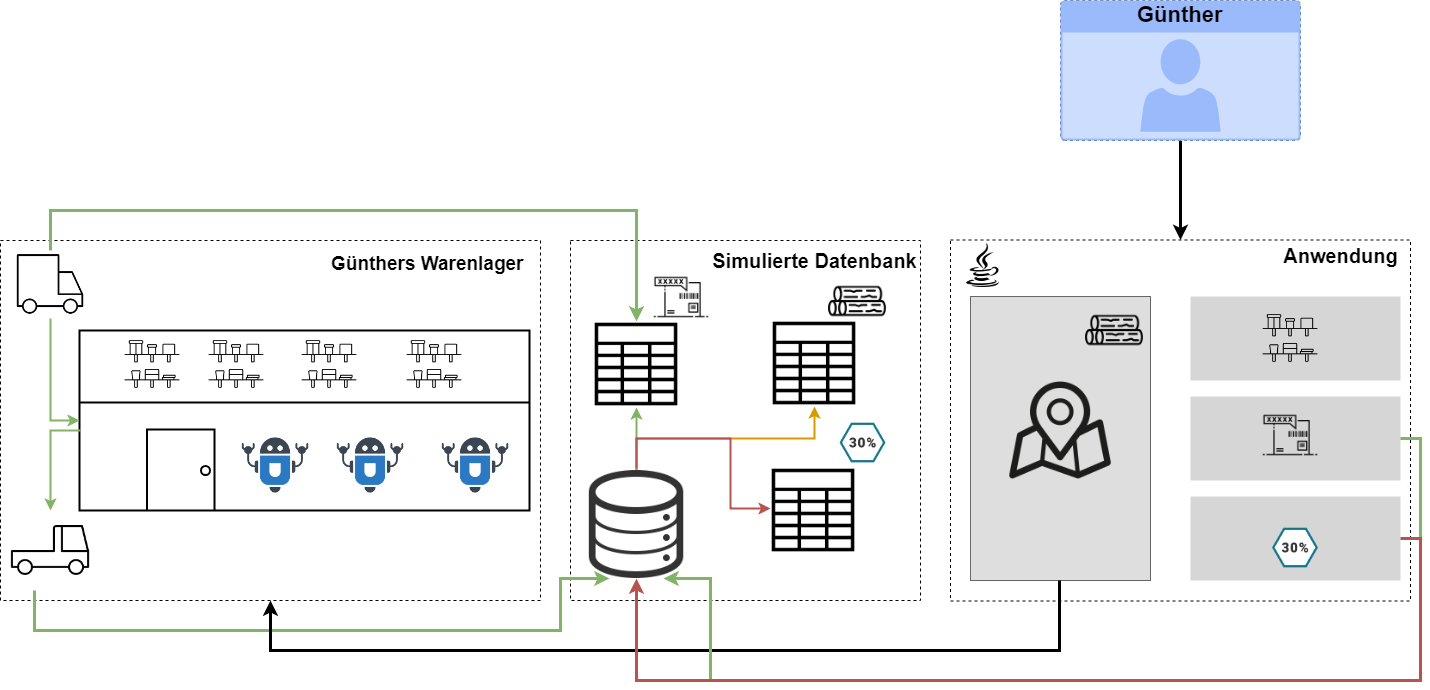

The diagram above was exported from draw.io. Its source (the exported page's mxGraphModel, read from the mxfile embedded in the PNG):
<mxGraphModel dx="1394" dy="824" grid="1" gridSize="10" guides="1" tooltips="1" connect="1" arrows="1" fold="1" page="1" pageScale="1" pageWidth="630" pageHeight="927" math="0" shadow="0">
  <root>
    <mxCell id="0" />
    <mxCell id="1" parent="0" />
    <mxCell id="P4Vqotmq73NHW8jsbGAc-45" value="" style="rounded=0;whiteSpace=wrap;html=1;dashed=1;fillColor=none;" vertex="1" parent="1">
      <mxGeometry x="970" y="259.5" width="460" height="361" as="geometry" />
    </mxCell>
    <mxCell id="P4Vqotmq73NHW8jsbGAc-56" value="" style="rounded=0;whiteSpace=wrap;html=1;fillColor=#DEDEDE;strokeColor=#666666;fontColor=#333333;" vertex="1" parent="1">
      <mxGeometry x="990" y="316" width="180" height="284" as="geometry" />
    </mxCell>
    <mxCell id="P4Vqotmq73NHW8jsbGAc-22" value="" style="rounded=0;whiteSpace=wrap;html=1;fillColor=none;dashed=1;" vertex="1" parent="1">
      <mxGeometry x="590" y="260" width="350" height="360" as="geometry" />
    </mxCell>
    <mxCell id="P4Vqotmq73NHW8jsbGAc-5" value="" style="verticalLabelPosition=bottom;html=1;verticalAlign=top;strokeWidth=2;shape=mxgraph.lean_mapping.warehouse;fillColor=none;" vertex="1" parent="1">
      <mxGeometry x="99" y="350" width="450" height="180" as="geometry" />
    </mxCell>
    <mxCell id="P4Vqotmq73NHW8jsbGAc-2" value="" style="rounded=0;whiteSpace=wrap;html=1;dashed=1;fillColor=none;" vertex="1" parent="1">
      <mxGeometry x="20" y="260" width="540" height="360" as="geometry" />
    </mxCell>
    <mxCell id="P4Vqotmq73NHW8jsbGAc-1" value="" style="shape=image;html=1;verticalAlign=top;verticalLabelPosition=bottom;labelBackgroundColor=#ffffff;imageAspect=0;aspect=fixed;image=https://cdn3.iconfinder.com/data/icons/technology-1-1/512/technology-machine-electronic-device-10-128.png" vertex="1" parent="1">
      <mxGeometry x="260" y="450" width="70" height="70" as="geometry" />
    </mxCell>
    <mxCell id="P4Vqotmq73NHW8jsbGAc-3" value="" style="shape=image;html=1;verticalAlign=top;verticalLabelPosition=bottom;labelBackgroundColor=#ffffff;imageAspect=0;aspect=fixed;image=https://cdn3.iconfinder.com/data/icons/technology-1-1/512/technology-machine-electronic-device-10-128.png" vertex="1" parent="1">
      <mxGeometry x="355" y="450" width="70" height="70" as="geometry" />
    </mxCell>
    <mxCell id="P4Vqotmq73NHW8jsbGAc-4" value="" style="shape=image;html=1;verticalAlign=top;verticalLabelPosition=bottom;labelBackgroundColor=#ffffff;imageAspect=0;aspect=fixed;image=https://cdn3.iconfinder.com/data/icons/technology-1-1/512/technology-machine-electronic-device-10-128.png" vertex="1" parent="1">
      <mxGeometry x="460" y="450" width="70" height="70" as="geometry" />
    </mxCell>
    <mxCell id="P4Vqotmq73NHW8jsbGAc-14" style="edgeStyle=orthogonalEdgeStyle;rounded=0;orthogonalLoop=1;jettySize=auto;html=1;exitX=0.5;exitY=1;exitDx=0;exitDy=0;entryX=0;entryY=0.5;entryDx=0;entryDy=0;strokeWidth=2;fillColor=#d5e8d4;strokeColor=#82b366;" edge="1" parent="1" source="P4Vqotmq73NHW8jsbGAc-11" target="P4Vqotmq73NHW8jsbGAc-5">
      <mxGeometry relative="1" as="geometry" />
    </mxCell>
    <mxCell id="P4Vqotmq73NHW8jsbGAc-38" style="edgeStyle=orthogonalEdgeStyle;rounded=0;orthogonalLoop=1;jettySize=auto;html=1;exitX=0.5;exitY=0;exitDx=0;exitDy=0;strokeWidth=3;fillColor=#d5e8d4;strokeColor=#82b366;" edge="1" parent="1" source="P4Vqotmq73NHW8jsbGAc-11" target="P4Vqotmq73NHW8jsbGAc-28">
      <mxGeometry relative="1" as="geometry">
        <Array as="points">
          <mxPoint x="70" y="230" />
          <mxPoint x="656" y="230" />
        </Array>
      </mxGeometry>
    </mxCell>
    <mxCell id="P4Vqotmq73NHW8jsbGAc-11" value="" style="shape=image;html=1;verticalAlign=top;verticalLabelPosition=bottom;labelBackgroundColor=#ffffff;imageAspect=0;aspect=fixed;image=https://cdn4.iconfinder.com/data/icons/transport-115/80/transport_8-128.png;fillColor=none;" vertex="1" parent="1">
      <mxGeometry x="36" y="270" width="68" height="68" as="geometry" />
    </mxCell>
    <mxCell id="P4Vqotmq73NHW8jsbGAc-40" style="edgeStyle=orthogonalEdgeStyle;rounded=0;orthogonalLoop=1;jettySize=auto;html=1;exitX=0.5;exitY=1;exitDx=0;exitDy=0;entryX=0.25;entryY=1;entryDx=0;entryDy=0;strokeWidth=3;fillColor=#d5e8d4;strokeColor=#82b366;" edge="1" parent="1" target="P4Vqotmq73NHW8jsbGAc-27">
      <mxGeometry relative="1" as="geometry">
        <mxPoint x="54" y="610" as="sourcePoint" />
        <mxPoint x="658" y="598" as="targetPoint" />
        <Array as="points">
          <mxPoint x="54" y="650" />
          <mxPoint x="580" y="650" />
          <mxPoint x="580" y="598" />
        </Array>
      </mxGeometry>
    </mxCell>
    <mxCell id="P4Vqotmq73NHW8jsbGAc-15" value="" style="shape=image;html=1;verticalAlign=top;verticalLabelPosition=bottom;labelBackgroundColor=#ffffff;imageAspect=0;aspect=fixed;image=https://cdn4.iconfinder.com/data/icons/transport-115/80/transport_4-128.png;fillColor=none;" vertex="1" parent="1">
      <mxGeometry x="30" y="530" width="80" height="80" as="geometry" />
    </mxCell>
    <mxCell id="P4Vqotmq73NHW8jsbGAc-20" style="edgeStyle=orthogonalEdgeStyle;rounded=0;orthogonalLoop=1;jettySize=auto;html=1;entryX=0.5;entryY=0;entryDx=0;entryDy=0;strokeWidth=2;fillColor=#d5e8d4;strokeColor=#82b366;" edge="1" parent="1" target="P4Vqotmq73NHW8jsbGAc-15">
      <mxGeometry relative="1" as="geometry">
        <mxPoint x="100" y="450" as="sourcePoint" />
        <mxPoint x="79" y="542" as="targetPoint" />
        <Array as="points">
          <mxPoint x="70" y="450" />
        </Array>
      </mxGeometry>
    </mxCell>
    <mxCell id="P4Vqotmq73NHW8jsbGAc-21" value="&lt;font style=&quot;font-size: 19px&quot;&gt;&lt;b&gt;Günthers Warenlager&lt;/b&gt;&lt;/font&gt;" style="text;html=1;resizable=0;points=[];autosize=1;align=left;verticalAlign=top;spacingTop=-4;" vertex="1" parent="1">
      <mxGeometry x="349" y="270" width="210" height="20" as="geometry" />
    </mxCell>
    <mxCell id="P4Vqotmq73NHW8jsbGAc-23" value="" style="shape=image;html=1;verticalAlign=top;verticalLabelPosition=bottom;labelBackgroundColor=#ffffff;imageAspect=0;aspect=fixed;image=https://cdn1.iconfinder.com/data/icons/furniture-line-modern-classy/512/shelf-128.png;dashed=1;fillColor=none;" vertex="1" parent="1">
      <mxGeometry x="138" y="350" width="68" height="68" as="geometry" />
    </mxCell>
    <mxCell id="P4Vqotmq73NHW8jsbGAc-24" value="" style="shape=image;html=1;verticalAlign=top;verticalLabelPosition=bottom;labelBackgroundColor=#ffffff;imageAspect=0;aspect=fixed;image=https://cdn1.iconfinder.com/data/icons/furniture-line-modern-classy/512/shelf-128.png;dashed=1;fillColor=none;" vertex="1" parent="1">
      <mxGeometry x="222" y="350" width="68" height="68" as="geometry" />
    </mxCell>
    <mxCell id="P4Vqotmq73NHW8jsbGAc-25" value="" style="shape=image;html=1;verticalAlign=top;verticalLabelPosition=bottom;labelBackgroundColor=#ffffff;imageAspect=0;aspect=fixed;image=https://cdn1.iconfinder.com/data/icons/furniture-line-modern-classy/512/shelf-128.png;dashed=1;fillColor=none;" vertex="1" parent="1">
      <mxGeometry x="315" y="350" width="68" height="68" as="geometry" />
    </mxCell>
    <mxCell id="P4Vqotmq73NHW8jsbGAc-26" value="" style="shape=image;html=1;verticalAlign=top;verticalLabelPosition=bottom;labelBackgroundColor=#ffffff;imageAspect=0;aspect=fixed;image=https://cdn1.iconfinder.com/data/icons/furniture-line-modern-classy/512/shelf-128.png;dashed=1;fillColor=none;" vertex="1" parent="1">
      <mxGeometry x="420" y="350" width="68" height="68" as="geometry" />
    </mxCell>
    <mxCell id="P4Vqotmq73NHW8jsbGAc-29" style="edgeStyle=orthogonalEdgeStyle;rounded=0;orthogonalLoop=1;jettySize=auto;html=1;exitX=0.5;exitY=0;exitDx=0;exitDy=0;entryX=0.5;entryY=1;entryDx=0;entryDy=0;strokeWidth=2;fillColor=#d5e8d4;strokeColor=#82b366;" edge="1" parent="1" source="P4Vqotmq73NHW8jsbGAc-27" target="P4Vqotmq73NHW8jsbGAc-28">
      <mxGeometry relative="1" as="geometry" />
    </mxCell>
    <mxCell id="P4Vqotmq73NHW8jsbGAc-48" style="edgeStyle=orthogonalEdgeStyle;rounded=0;orthogonalLoop=1;jettySize=auto;html=1;exitX=0.5;exitY=0;exitDx=0;exitDy=0;entryX=0.5;entryY=1;entryDx=0;entryDy=0;strokeWidth=2;strokeColor=#d79b00;fillColor=#ffe6cc;" edge="1" parent="1" source="P4Vqotmq73NHW8jsbGAc-27" target="P4Vqotmq73NHW8jsbGAc-35">
      <mxGeometry relative="1" as="geometry" />
    </mxCell>
    <mxCell id="P4Vqotmq73NHW8jsbGAc-51" style="edgeStyle=orthogonalEdgeStyle;rounded=0;orthogonalLoop=1;jettySize=auto;html=1;exitX=0.5;exitY=0;exitDx=0;exitDy=0;strokeWidth=2;fillColor=#f8cecc;strokeColor=#b85450;" edge="1" parent="1">
      <mxGeometry relative="1" as="geometry">
        <mxPoint x="656" y="488" as="sourcePoint" />
        <mxPoint x="790" y="528" as="targetPoint" />
        <Array as="points">
          <mxPoint x="656" y="458" />
          <mxPoint x="750" y="458" />
          <mxPoint x="750" y="528" />
        </Array>
      </mxGeometry>
    </mxCell>
    <mxCell id="P4Vqotmq73NHW8jsbGAc-27" value="" style="shape=image;html=1;verticalAlign=top;verticalLabelPosition=bottom;labelBackgroundColor=#ffffff;imageAspect=0;aspect=fixed;image=https://cdn3.iconfinder.com/data/icons/linecons-free-vector-icons-pack/32/data-128.png;dashed=1;fillColor=none;" vertex="1" parent="1">
      <mxGeometry x="602" y="490" width="108" height="108" as="geometry" />
    </mxCell>
    <mxCell id="P4Vqotmq73NHW8jsbGAc-28" value="" style="shape=image;html=1;verticalAlign=top;verticalLabelPosition=bottom;labelBackgroundColor=#ffffff;imageAspect=0;aspect=fixed;image=https://cdn2.iconfinder.com/data/icons/essential-web-2/50/spreadsheet-table-document-data-grid-128.png;dashed=1;fillColor=none;" vertex="1" parent="1">
      <mxGeometry x="613" y="341" width="86" height="86" as="geometry" />
    </mxCell>
    <mxCell id="P4Vqotmq73NHW8jsbGAc-35" value="" style="shape=image;html=1;verticalAlign=top;verticalLabelPosition=bottom;labelBackgroundColor=#ffffff;imageAspect=0;aspect=fixed;image=https://cdn2.iconfinder.com/data/icons/essential-web-2/50/spreadsheet-table-document-data-grid-128.png;dashed=1;fillColor=none;" vertex="1" parent="1">
      <mxGeometry x="791" y="340" width="86" height="86" as="geometry" />
    </mxCell>
    <mxCell id="P4Vqotmq73NHW8jsbGAc-36" value="" style="shape=image;html=1;verticalAlign=top;verticalLabelPosition=bottom;labelBackgroundColor=#ffffff;imageAspect=0;aspect=fixed;image=https://cdn1.iconfinder.com/data/icons/adventure-outline-1/64/Adventure-Line-04-128.png;dashed=1;fillColor=none;" vertex="1" parent="1">
      <mxGeometry x="848" y="292" width="58" height="58" as="geometry" />
    </mxCell>
    <mxCell id="P4Vqotmq73NHW8jsbGAc-37" value="" style="shape=image;html=1;verticalAlign=top;verticalLabelPosition=bottom;labelBackgroundColor=#ffffff;imageAspect=0;aspect=fixed;image=https://cdn2.iconfinder.com/data/icons/postal-service-line-to-your-front-door/512/Tracking_number-128.png;dashed=1;fillColor=none;" vertex="1" parent="1">
      <mxGeometry x="671" y="287" width="60" height="60" as="geometry" />
    </mxCell>
    <mxCell id="P4Vqotmq73NHW8jsbGAc-69" style="edgeStyle=orthogonalEdgeStyle;rounded=0;orthogonalLoop=1;jettySize=auto;html=1;exitX=0.5;exitY=1;exitDx=0;exitDy=0;exitPerimeter=0;strokeWidth=3;" edge="1" parent="1" source="P4Vqotmq73NHW8jsbGAc-42" target="P4Vqotmq73NHW8jsbGAc-45">
      <mxGeometry relative="1" as="geometry" />
    </mxCell>
    <mxCell id="P4Vqotmq73NHW8jsbGAc-42" value="&lt;font style=&quot;font-size: 22px&quot;&gt;&lt;b&gt;Günther&lt;/b&gt;&lt;/font&gt;" style="html=1;labelPosition=center;verticalLabelPosition=middle;verticalAlign=top;align=center;fontSize=12;outlineConnect=0;spacingTop=-6;shape=mxgraph.sitemap.user;dashed=1;fillColor=#9ABAFC;strokeColor=#6c8ebf;" vertex="1" parent="1">
      <mxGeometry x="1080" y="20" width="240" height="140" as="geometry" />
    </mxCell>
    <mxCell id="P4Vqotmq73NHW8jsbGAc-44" value="" style="shape=image;html=1;verticalAlign=top;verticalLabelPosition=bottom;labelBackgroundColor=#ffffff;imageAspect=0;aspect=fixed;image=https://cdn2.iconfinder.com/data/icons/superglyph-os/30/java-128.png;dashed=1;fillColor=none;" vertex="1" parent="1">
      <mxGeometry x="980" y="263" width="44" height="44" as="geometry" />
    </mxCell>
    <mxCell id="P4Vqotmq73NHW8jsbGAc-46" value="&lt;font size=&quot;1&quot;&gt;&lt;b style=&quot;font-size: 20px&quot;&gt;Anwendung&lt;/b&gt;&lt;/font&gt;" style="text;html=1;strokeColor=none;fillColor=none;align=center;verticalAlign=middle;whiteSpace=wrap;rounded=0;dashed=1;" vertex="1" parent="1">
      <mxGeometry x="1340" y="265" width="40" height="20" as="geometry" />
    </mxCell>
    <mxCell id="P4Vqotmq73NHW8jsbGAc-47" value="&lt;font style=&quot;font-size: 20px&quot;&gt;Simulierte Datenbank&lt;/font&gt;" style="text;html=1;strokeColor=none;fillColor=none;align=center;verticalAlign=middle;whiteSpace=wrap;rounded=0;dashed=1;fontStyle=1" vertex="1" parent="1">
      <mxGeometry x="731" y="270" width="207" height="20" as="geometry" />
    </mxCell>
    <mxCell id="P4Vqotmq73NHW8jsbGAc-49" value="" style="shape=image;html=1;verticalAlign=top;verticalLabelPosition=bottom;labelBackgroundColor=#ffffff;imageAspect=0;aspect=fixed;image=https://cdn2.iconfinder.com/data/icons/essential-web-2/50/spreadsheet-table-document-data-grid-128.png;dashed=1;fillColor=none;" vertex="1" parent="1">
      <mxGeometry x="790" y="487" width="86" height="86" as="geometry" />
    </mxCell>
    <mxCell id="P4Vqotmq73NHW8jsbGAc-53" value="" style="shape=image;html=1;verticalAlign=top;verticalLabelPosition=bottom;labelBackgroundColor=#ffffff;imageAspect=0;aspect=fixed;image=https://cdn1.iconfinder.com/data/icons/infographic-vol-7/512/12-128.png;dashed=1;fillColor=#BDD0FC;" vertex="1" parent="1">
      <mxGeometry x="859" y="439" width="47" height="47" as="geometry" />
    </mxCell>
    <mxCell id="P4Vqotmq73NHW8jsbGAc-55" style="edgeStyle=orthogonalEdgeStyle;rounded=0;orthogonalLoop=1;jettySize=auto;html=1;entryX=0.5;entryY=1;entryDx=0;entryDy=0;strokeWidth=3;fillColor=#ffe6cc;strokeColor=#000000;" edge="1" parent="1" target="P4Vqotmq73NHW8jsbGAc-2">
      <mxGeometry relative="1" as="geometry">
        <mxPoint x="1079" y="600" as="sourcePoint" />
        <Array as="points">
          <mxPoint x="1079" y="670" />
          <mxPoint x="290" y="670" />
        </Array>
      </mxGeometry>
    </mxCell>
    <mxCell id="P4Vqotmq73NHW8jsbGAc-54" value="" style="shape=image;html=1;verticalAlign=top;verticalLabelPosition=bottom;labelBackgroundColor=#ffffff;imageAspect=0;aspect=fixed;image=https://cdn0.iconfinder.com/data/icons/elasto-online-store/26/00-ELASTOFONT-STORE-READY_map-maker3-128.png;dashed=1;fillColor=#BDD0FC;" vertex="1" parent="1">
      <mxGeometry x="1025" y="395" width="110" height="110" as="geometry" />
    </mxCell>
    <mxCell id="P4Vqotmq73NHW8jsbGAc-58" value="" style="dashed=0;align=center;fontSize=12;shape=rect;fillColor=#999999;opacity=40;strokeColor=none;fontStyle=1;" vertex="1" parent="1">
      <mxGeometry x="1210" y="316" width="210" height="84" as="geometry" />
    </mxCell>
    <mxCell id="P4Vqotmq73NHW8jsbGAc-67" style="edgeStyle=orthogonalEdgeStyle;rounded=0;orthogonalLoop=1;jettySize=auto;html=1;exitX=1;exitY=0.5;exitDx=0;exitDy=0;entryX=0.75;entryY=1;entryDx=0;entryDy=0;strokeWidth=3;fillColor=#d5e8d4;strokeColor=#82b366;" edge="1" parent="1" source="P4Vqotmq73NHW8jsbGAc-60" target="P4Vqotmq73NHW8jsbGAc-27">
      <mxGeometry relative="1" as="geometry">
        <Array as="points">
          <mxPoint x="1440" y="458" />
          <mxPoint x="1440" y="700" />
          <mxPoint x="730" y="700" />
          <mxPoint x="730" y="598" />
        </Array>
      </mxGeometry>
    </mxCell>
    <mxCell id="P4Vqotmq73NHW8jsbGAc-60" value="" style="dashed=0;align=center;fontSize=12;shape=rect;fillColor=#999999;opacity=40;strokeColor=none;fontStyle=1;" vertex="1" parent="1">
      <mxGeometry x="1210" y="416" width="210" height="84" as="geometry" />
    </mxCell>
    <mxCell id="P4Vqotmq73NHW8jsbGAc-66" style="edgeStyle=orthogonalEdgeStyle;rounded=0;orthogonalLoop=1;jettySize=auto;html=1;exitX=1;exitY=0.5;exitDx=0;exitDy=0;entryX=0.5;entryY=1;entryDx=0;entryDy=0;fillColor=#f8cecc;strokeColor=#b85450;strokeWidth=3;" edge="1" parent="1" source="P4Vqotmq73NHW8jsbGAc-61" target="P4Vqotmq73NHW8jsbGAc-27">
      <mxGeometry relative="1" as="geometry">
        <Array as="points">
          <mxPoint x="1440" y="558" />
          <mxPoint x="1440" y="700" />
          <mxPoint x="656" y="700" />
        </Array>
      </mxGeometry>
    </mxCell>
    <mxCell id="P4Vqotmq73NHW8jsbGAc-61" value="" style="dashed=0;align=center;fontSize=12;shape=rect;fillColor=#999999;opacity=40;strokeColor=none;fontStyle=1;" vertex="1" parent="1">
      <mxGeometry x="1210" y="516" width="210" height="84" as="geometry" />
    </mxCell>
    <mxCell id="P4Vqotmq73NHW8jsbGAc-62" value="" style="shape=image;html=1;verticalAlign=top;verticalLabelPosition=bottom;labelBackgroundColor=#ffffff;imageAspect=0;aspect=fixed;image=https://cdn2.iconfinder.com/data/icons/postal-service-line-to-your-front-door/512/Tracking_number-128.png;dashed=1;fillColor=none;" vertex="1" parent="1">
      <mxGeometry x="1280" y="425" width="60" height="60" as="geometry" />
    </mxCell>
    <mxCell id="P4Vqotmq73NHW8jsbGAc-63" value="" style="shape=image;html=1;verticalAlign=top;verticalLabelPosition=bottom;labelBackgroundColor=#ffffff;imageAspect=0;aspect=fixed;image=https://cdn1.iconfinder.com/data/icons/infographic-vol-7/512/12-128.png;dashed=1;fillColor=#BDD0FC;" vertex="1" parent="1">
      <mxGeometry x="1291.5" y="544" width="47" height="47" as="geometry" />
    </mxCell>
    <mxCell id="P4Vqotmq73NHW8jsbGAc-64" value="" style="shape=image;html=1;verticalAlign=top;verticalLabelPosition=bottom;labelBackgroundColor=#ffffff;imageAspect=0;aspect=fixed;image=https://cdn1.iconfinder.com/data/icons/adventure-outline-1/64/Adventure-Line-04-128.png;dashed=1;fillColor=none;" vertex="1" parent="1">
      <mxGeometry x="1105" y="321" width="58" height="58" as="geometry" />
    </mxCell>
    <mxCell id="P4Vqotmq73NHW8jsbGAc-65" value="" style="shape=image;html=1;verticalAlign=top;verticalLabelPosition=bottom;labelBackgroundColor=#ffffff;imageAspect=0;aspect=fixed;image=https://cdn1.iconfinder.com/data/icons/furniture-line-modern-classy/512/shelf-128.png;dashed=1;fillColor=none;" vertex="1" parent="1">
      <mxGeometry x="1276" y="324" width="68" height="68" as="geometry" />
    </mxCell>
  </root>
</mxGraphModel>